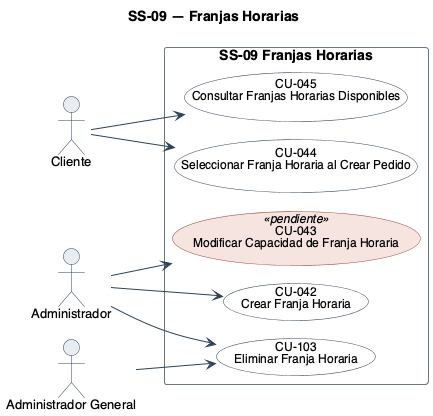

The diagram above was rendered by PlantUML. Its source (embedded in the PNG):
@startuml
!pragma layout smetana
title SS-09 — Franjas Horarias
left to right direction
skinparam backgroundColor #FFFFFF
skinparam shadowing false
skinparam defaultFontName Helvetica
skinparam defaultFontSize 13
skinparam ArrowColor #2C4257
skinparam actor {
  BorderColor #2C4257
  BackgroundColor #E8EDF2
}
skinparam usecase {
  BorderColor #2C4257
  BackgroundColor #FFFFFF
  FontSize 12
  BorderColor<<pendiente>> #9C4436
  BackgroundColor<<pendiente>> #F6E4E1
}
skinparam rectangle {
  BorderColor #6B7683
  FontSize 14
  FontStyle bold
}

actor "Cliente" as A1
actor "Administrador" as A3
actor "Administrador General" as A5

rectangle "SS-09 Franjas Horarias" {
  usecase "CU-042\nCrear Franja Horaria" as U42
  usecase "CU-043\nModificar Capacidad de Franja Horaria" as U43 <<pendiente>>
  usecase "CU-044\nSeleccionar Franja Horaria al Crear Pedido" as U44
  usecase "CU-045\nConsultar Franjas Horarias Disponibles" as U45
  usecase "CU-103\nEliminar Franja Horaria" as U103
}

A3 --> U42
A3 --> U43
A1 --> U44
A1 --> U45
A3 --> U103
A5 --> U103
@enduml